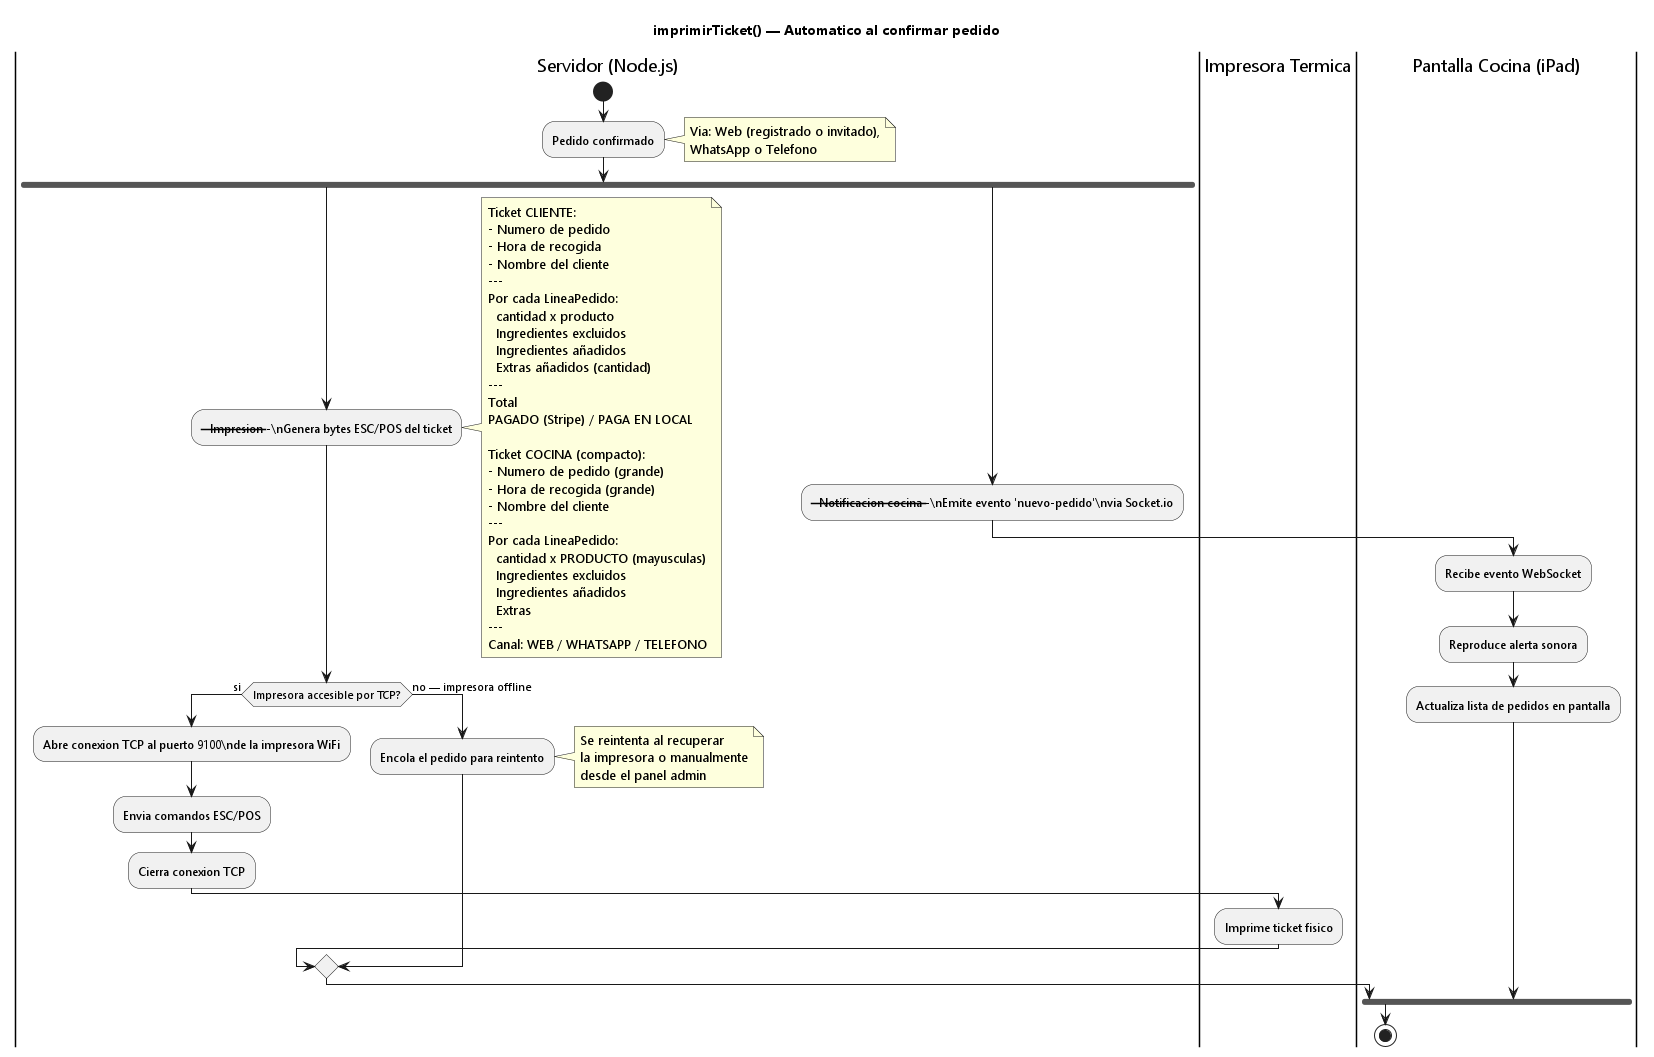

The diagram above was rendered by PlantUML. Its source (embedded in the PNG):
@startuml
skinparam defaultFontName Segoe UI
title imprimirTicket() — Automatico al confirmar pedido

|Servidor (Node.js)|
start
:Pedido confirmado;
note right
  Via: Web (registrado o invitado),
  WhatsApp o Telefono
end note

fork
  :--- Impresion ---\\nGenera bytes ESC/POS del ticket;
  note right
    Ticket CLIENTE:
    - Numero de pedido
    - Hora de recogida
    - Nombre del cliente
    ---
    Por cada LineaPedido:
      cantidad x producto
      Ingredientes excluidos
      Ingredientes añadidos
      Extras añadidos (cantidad)
    ---
    Total
    PAGADO (Stripe) / PAGA EN LOCAL

    Ticket COCINA (compacto):
    - Numero de pedido (grande)
    - Hora de recogida (grande)
    - Nombre del cliente
    ---
    Por cada LineaPedido:
      cantidad x PRODUCTO (mayusculas)
      Ingredientes excluidos
      Ingredientes añadidos
      Extras
    ---
    Canal: WEB / WHATSAPP / TELEFONO
  end note

  if (Impresora accesible por TCP?) then (si)
    :Abre conexion TCP al puerto 9100\\nde la impresora WiFi;
    :Envia comandos ESC/POS;
    :Cierra conexion TCP;
    |Impresora Termica|
    :Imprime ticket fisico;
  else (no — impresora offline)
    |Servidor (Node.js)|
    :Encola el pedido para reintento;
    note right
      Se reintenta al recuperar
      la impresora o manualmente
      desde el panel admin
    end note
  endif

fork again
  :--- Notificacion cocina ---\\nEmite evento 'nuevo-pedido'\\nvia Socket.io;
  |Pantalla Cocina (iPad)|
  :Recibe evento WebSocket;
  :Reproduce alerta sonora;
  :Actualiza lista de pedidos en pantalla;
end fork

stop
@enduml